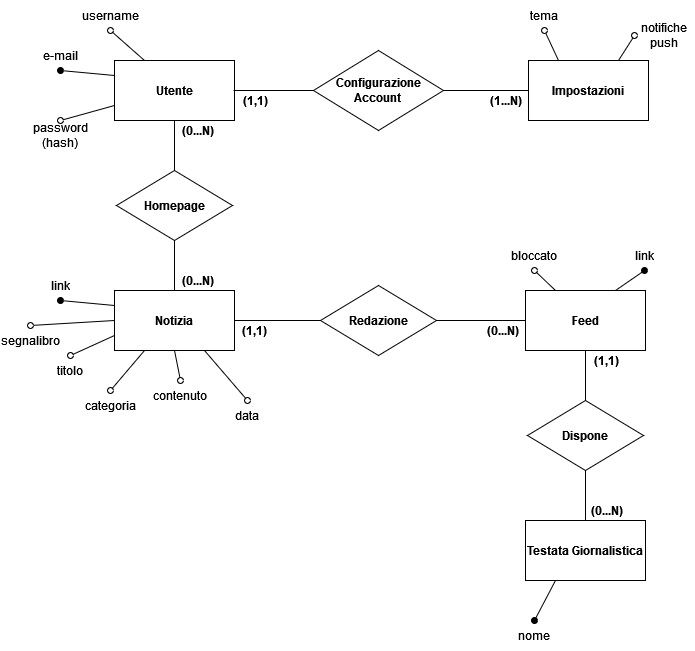

The diagram above was exported from draw.io. Its source (the exported page's mxGraphModel, read from the mxfile embedded in the PNG):
<mxGraphModel dx="1422" dy="752" grid="1" gridSize="10" guides="1" tooltips="1" connect="1" arrows="1" fold="1" page="1" pageScale="1" pageWidth="827" pageHeight="1169" math="0" shadow="0">
  <root>
    <mxCell id="0" />
    <mxCell id="1" parent="0" />
    <mxCell id="ZdJ-ufIQ8FY9CTL9gp_Y-1" value="&lt;b&gt;Utente&lt;/b&gt;" style="rounded=0;whiteSpace=wrap;html=1;" vertex="1" parent="1">
      <mxGeometry x="294" y="270" width="120" height="60" as="geometry" />
    </mxCell>
    <mxCell id="ZdJ-ufIQ8FY9CTL9gp_Y-3" value="" style="endArrow=oval;html=1;rounded=0;exitX=0;exitY=0.25;exitDx=0;exitDy=0;endFill=1;entryX=0.5;entryY=1;entryDx=0;entryDy=0;" edge="1" parent="1" source="ZdJ-ufIQ8FY9CTL9gp_Y-1" target="ZdJ-ufIQ8FY9CTL9gp_Y-10">
      <mxGeometry width="50" height="50" relative="1" as="geometry">
        <mxPoint x="390" y="330" as="sourcePoint" />
        <mxPoint x="250" y="280" as="targetPoint" />
      </mxGeometry>
    </mxCell>
    <mxCell id="ZdJ-ufIQ8FY9CTL9gp_Y-4" value="" style="endArrow=oval;html=1;rounded=0;exitX=0.25;exitY=0;exitDx=0;exitDy=0;endFill=0;entryX=0.5;entryY=1;entryDx=0;entryDy=0;" edge="1" parent="1" source="ZdJ-ufIQ8FY9CTL9gp_Y-1" target="ZdJ-ufIQ8FY9CTL9gp_Y-6">
      <mxGeometry width="50" height="50" relative="1" as="geometry">
        <mxPoint x="390" y="330" as="sourcePoint" />
        <mxPoint x="300" y="240" as="targetPoint" />
      </mxGeometry>
    </mxCell>
    <mxCell id="ZdJ-ufIQ8FY9CTL9gp_Y-5" value="" style="endArrow=oval;html=1;rounded=0;exitX=0;exitY=0.75;exitDx=0;exitDy=0;endFill=0;entryX=0.5;entryY=0;entryDx=0;entryDy=0;" edge="1" parent="1" source="ZdJ-ufIQ8FY9CTL9gp_Y-1" target="ZdJ-ufIQ8FY9CTL9gp_Y-7">
      <mxGeometry width="50" height="50" relative="1" as="geometry">
        <mxPoint x="334" y="280" as="sourcePoint" />
        <mxPoint x="260" y="330" as="targetPoint" />
      </mxGeometry>
    </mxCell>
    <mxCell id="ZdJ-ufIQ8FY9CTL9gp_Y-6" value="&lt;div&gt;username&lt;/div&gt;" style="text;html=1;strokeColor=none;fillColor=none;align=center;verticalAlign=middle;whiteSpace=wrap;rounded=0;" vertex="1" parent="1">
      <mxGeometry x="260" y="210" width="60" height="30" as="geometry" />
    </mxCell>
    <mxCell id="ZdJ-ufIQ8FY9CTL9gp_Y-7" value="password (hash)" style="text;html=1;strokeColor=none;fillColor=none;align=center;verticalAlign=middle;whiteSpace=wrap;rounded=0;" vertex="1" parent="1">
      <mxGeometry x="210" y="330" width="60" height="30" as="geometry" />
    </mxCell>
    <mxCell id="ZdJ-ufIQ8FY9CTL9gp_Y-10" value="e-mail" style="text;html=1;strokeColor=none;fillColor=none;align=center;verticalAlign=middle;whiteSpace=wrap;rounded=0;" vertex="1" parent="1">
      <mxGeometry x="210" y="250" width="60" height="30" as="geometry" />
    </mxCell>
    <mxCell id="ZdJ-ufIQ8FY9CTL9gp_Y-92" style="edgeStyle=orthogonalEdgeStyle;rounded=0;orthogonalLoop=1;jettySize=auto;html=1;exitX=0.5;exitY=1;exitDx=0;exitDy=0;entryX=0.5;entryY=0;entryDx=0;entryDy=0;endArrow=none;endFill=0;" edge="1" parent="1" source="ZdJ-ufIQ8FY9CTL9gp_Y-11" target="ZdJ-ufIQ8FY9CTL9gp_Y-91">
      <mxGeometry relative="1" as="geometry" />
    </mxCell>
    <mxCell id="ZdJ-ufIQ8FY9CTL9gp_Y-11" value="&lt;b&gt;Feed&lt;/b&gt;" style="rounded=0;whiteSpace=wrap;html=1;" vertex="1" parent="1">
      <mxGeometry x="705" y="500" width="120" height="60" as="geometry" />
    </mxCell>
    <mxCell id="ZdJ-ufIQ8FY9CTL9gp_Y-12" value="" style="endArrow=oval;html=1;rounded=0;exitX=0.75;exitY=0;exitDx=0;exitDy=0;endFill=1;entryX=0.5;entryY=1;entryDx=0;entryDy=0;" edge="1" parent="1" source="ZdJ-ufIQ8FY9CTL9gp_Y-11" target="ZdJ-ufIQ8FY9CTL9gp_Y-17">
      <mxGeometry width="50" height="50" relative="1" as="geometry">
        <mxPoint x="801" y="560" as="sourcePoint" />
        <mxPoint x="661" y="510" as="targetPoint" />
      </mxGeometry>
    </mxCell>
    <mxCell id="ZdJ-ufIQ8FY9CTL9gp_Y-17" value="link" style="text;html=1;strokeColor=none;fillColor=none;align=center;verticalAlign=middle;whiteSpace=wrap;rounded=0;" vertex="1" parent="1">
      <mxGeometry x="794" y="450" width="60" height="30" as="geometry" />
    </mxCell>
    <mxCell id="ZdJ-ufIQ8FY9CTL9gp_Y-20" style="edgeStyle=orthogonalEdgeStyle;rounded=0;orthogonalLoop=1;jettySize=auto;html=1;exitX=0.5;exitY=0;exitDx=0;exitDy=0;entryX=0.5;entryY=1;entryDx=0;entryDy=0;endArrow=none;endFill=0;" edge="1" parent="1" source="ZdJ-ufIQ8FY9CTL9gp_Y-18" target="ZdJ-ufIQ8FY9CTL9gp_Y-1">
      <mxGeometry relative="1" as="geometry" />
    </mxCell>
    <mxCell id="ZdJ-ufIQ8FY9CTL9gp_Y-59" style="edgeStyle=orthogonalEdgeStyle;rounded=0;orthogonalLoop=1;jettySize=auto;html=1;exitX=0.5;exitY=1;exitDx=0;exitDy=0;endArrow=none;endFill=0;entryX=0.5;entryY=0;entryDx=0;entryDy=0;" edge="1" parent="1" source="ZdJ-ufIQ8FY9CTL9gp_Y-18" target="ZdJ-ufIQ8FY9CTL9gp_Y-51">
      <mxGeometry relative="1" as="geometry" />
    </mxCell>
    <mxCell id="ZdJ-ufIQ8FY9CTL9gp_Y-18" value="&lt;b&gt;Homepage&lt;/b&gt;" style="rhombus;whiteSpace=wrap;html=1;" vertex="1" parent="1">
      <mxGeometry x="296" y="380" width="116" height="70" as="geometry" />
    </mxCell>
    <mxCell id="ZdJ-ufIQ8FY9CTL9gp_Y-21" value="&lt;b&gt;(0...N)&lt;/b&gt;" style="text;html=1;strokeColor=none;fillColor=none;align=center;verticalAlign=middle;whiteSpace=wrap;rounded=0;" vertex="1" parent="1">
      <mxGeometry x="355" y="330" width="45" height="20" as="geometry" />
    </mxCell>
    <mxCell id="ZdJ-ufIQ8FY9CTL9gp_Y-32" value="&lt;b&gt;Impostazioni&lt;/b&gt;" style="rounded=0;whiteSpace=wrap;html=1;" vertex="1" parent="1">
      <mxGeometry x="708" y="270" width="120" height="60" as="geometry" />
    </mxCell>
    <mxCell id="ZdJ-ufIQ8FY9CTL9gp_Y-34" value="" style="endArrow=oval;html=1;rounded=0;exitX=0.25;exitY=0;exitDx=0;exitDy=0;endFill=0;entryX=0.5;entryY=1;entryDx=0;entryDy=0;" edge="1" parent="1" source="ZdJ-ufIQ8FY9CTL9gp_Y-32" target="ZdJ-ufIQ8FY9CTL9gp_Y-36">
      <mxGeometry width="50" height="50" relative="1" as="geometry">
        <mxPoint x="804" y="330" as="sourcePoint" />
        <mxPoint x="714" y="240" as="targetPoint" />
      </mxGeometry>
    </mxCell>
    <mxCell id="ZdJ-ufIQ8FY9CTL9gp_Y-36" value="tema" style="text;html=1;strokeColor=none;fillColor=none;align=center;verticalAlign=middle;whiteSpace=wrap;rounded=0;" vertex="1" parent="1">
      <mxGeometry x="694" y="210" width="60" height="30" as="geometry" />
    </mxCell>
    <mxCell id="ZdJ-ufIQ8FY9CTL9gp_Y-40" value="&lt;b&gt;(1...N)&lt;/b&gt;" style="text;html=1;strokeColor=none;fillColor=none;align=center;verticalAlign=middle;whiteSpace=wrap;rounded=0;" vertex="1" parent="1">
      <mxGeometry x="663" y="300" width="45" height="20" as="geometry" />
    </mxCell>
    <mxCell id="ZdJ-ufIQ8FY9CTL9gp_Y-44" value="" style="endArrow=oval;html=1;rounded=0;exitX=0.75;exitY=0;exitDx=0;exitDy=0;endFill=0;entryX=0;entryY=0.5;entryDx=0;entryDy=0;" edge="1" parent="1" target="ZdJ-ufIQ8FY9CTL9gp_Y-45" source="ZdJ-ufIQ8FY9CTL9gp_Y-32">
      <mxGeometry width="50" height="50" relative="1" as="geometry">
        <mxPoint x="800" y="265" as="sourcePoint" />
        <mxPoint x="776" y="235" as="targetPoint" />
      </mxGeometry>
    </mxCell>
    <mxCell id="ZdJ-ufIQ8FY9CTL9gp_Y-45" value="notifiche push" style="text;html=1;strokeColor=none;fillColor=none;align=center;verticalAlign=middle;whiteSpace=wrap;rounded=0;" vertex="1" parent="1">
      <mxGeometry x="814" y="230" width="60" height="30" as="geometry" />
    </mxCell>
    <mxCell id="ZdJ-ufIQ8FY9CTL9gp_Y-48" value="&lt;b&gt;(1,1)&lt;/b&gt;" style="text;html=1;strokeColor=none;fillColor=none;align=center;verticalAlign=middle;whiteSpace=wrap;rounded=0;" vertex="1" parent="1">
      <mxGeometry x="413" y="300" width="45" height="20" as="geometry" />
    </mxCell>
    <mxCell id="ZdJ-ufIQ8FY9CTL9gp_Y-49" value="" style="endArrow=oval;html=1;rounded=0;exitX=0.25;exitY=0;exitDx=0;exitDy=0;endFill=0;entryX=0.5;entryY=1;entryDx=0;entryDy=0;" edge="1" parent="1" target="ZdJ-ufIQ8FY9CTL9gp_Y-50" source="ZdJ-ufIQ8FY9CTL9gp_Y-11">
      <mxGeometry width="50" height="50" relative="1" as="geometry">
        <mxPoint x="758" y="410" as="sourcePoint" />
        <mxPoint x="734" y="380" as="targetPoint" />
      </mxGeometry>
    </mxCell>
    <mxCell id="ZdJ-ufIQ8FY9CTL9gp_Y-50" value="bloccato" style="text;html=1;strokeColor=none;fillColor=none;align=center;verticalAlign=middle;whiteSpace=wrap;rounded=0;" vertex="1" parent="1">
      <mxGeometry x="684" y="450" width="60" height="30" as="geometry" />
    </mxCell>
    <mxCell id="ZdJ-ufIQ8FY9CTL9gp_Y-51" value="&lt;b&gt;Notizia&lt;/b&gt;" style="rounded=0;whiteSpace=wrap;html=1;" vertex="1" parent="1">
      <mxGeometry x="294" y="500" width="120" height="60" as="geometry" />
    </mxCell>
    <mxCell id="ZdJ-ufIQ8FY9CTL9gp_Y-52" value="" style="endArrow=oval;html=1;rounded=0;exitX=0;exitY=0.25;exitDx=0;exitDy=0;endFill=1;entryX=0.5;entryY=1;entryDx=0;entryDy=0;" edge="1" parent="1" source="ZdJ-ufIQ8FY9CTL9gp_Y-51" target="ZdJ-ufIQ8FY9CTL9gp_Y-55">
      <mxGeometry width="50" height="50" relative="1" as="geometry">
        <mxPoint x="390" y="560" as="sourcePoint" />
        <mxPoint x="250" y="510" as="targetPoint" />
      </mxGeometry>
    </mxCell>
    <mxCell id="ZdJ-ufIQ8FY9CTL9gp_Y-53" value="" style="endArrow=oval;html=1;rounded=0;exitX=0;exitY=0.75;exitDx=0;exitDy=0;endFill=0;entryX=0.5;entryY=0;entryDx=0;entryDy=0;" edge="1" parent="1" source="ZdJ-ufIQ8FY9CTL9gp_Y-51" target="ZdJ-ufIQ8FY9CTL9gp_Y-54">
      <mxGeometry width="50" height="50" relative="1" as="geometry">
        <mxPoint x="334" y="510" as="sourcePoint" />
        <mxPoint x="260" y="560" as="targetPoint" />
      </mxGeometry>
    </mxCell>
    <mxCell id="ZdJ-ufIQ8FY9CTL9gp_Y-54" value="titolo" style="text;html=1;strokeColor=none;fillColor=none;align=center;verticalAlign=middle;whiteSpace=wrap;rounded=0;" vertex="1" parent="1">
      <mxGeometry x="220" y="565" width="60" height="30" as="geometry" />
    </mxCell>
    <mxCell id="ZdJ-ufIQ8FY9CTL9gp_Y-55" value="link" style="text;html=1;strokeColor=none;fillColor=none;align=center;verticalAlign=middle;whiteSpace=wrap;rounded=0;" vertex="1" parent="1">
      <mxGeometry x="210" y="480" width="60" height="30" as="geometry" />
    </mxCell>
    <mxCell id="ZdJ-ufIQ8FY9CTL9gp_Y-56" value="&lt;b&gt;(0...N)&lt;/b&gt;" style="text;html=1;strokeColor=none;fillColor=none;align=center;verticalAlign=middle;whiteSpace=wrap;rounded=0;" vertex="1" parent="1">
      <mxGeometry x="355" y="480" width="45" height="20" as="geometry" />
    </mxCell>
    <mxCell id="ZdJ-ufIQ8FY9CTL9gp_Y-65" style="edgeStyle=orthogonalEdgeStyle;rounded=0;orthogonalLoop=1;jettySize=auto;html=1;exitX=1;exitY=0.5;exitDx=0;exitDy=0;entryX=0;entryY=0.5;entryDx=0;entryDy=0;endArrow=none;endFill=0;" edge="1" parent="1" source="ZdJ-ufIQ8FY9CTL9gp_Y-63" target="ZdJ-ufIQ8FY9CTL9gp_Y-11">
      <mxGeometry relative="1" as="geometry">
        <mxPoint x="630" y="530" as="sourcePoint" />
      </mxGeometry>
    </mxCell>
    <mxCell id="ZdJ-ufIQ8FY9CTL9gp_Y-66" style="edgeStyle=orthogonalEdgeStyle;rounded=0;orthogonalLoop=1;jettySize=auto;html=1;exitX=0;exitY=0.5;exitDx=0;exitDy=0;entryX=1;entryY=0.5;entryDx=0;entryDy=0;endArrow=none;endFill=0;" edge="1" parent="1" source="ZdJ-ufIQ8FY9CTL9gp_Y-63" target="ZdJ-ufIQ8FY9CTL9gp_Y-51">
      <mxGeometry relative="1" as="geometry" />
    </mxCell>
    <mxCell id="ZdJ-ufIQ8FY9CTL9gp_Y-63" value="&lt;b&gt;Redazione&lt;/b&gt;" style="rhombus;whiteSpace=wrap;html=1;" vertex="1" parent="1">
      <mxGeometry x="500" y="495" width="116" height="70" as="geometry" />
    </mxCell>
    <mxCell id="ZdJ-ufIQ8FY9CTL9gp_Y-67" value="&lt;b&gt;(1,1)&lt;/b&gt;" style="text;html=1;strokeColor=none;fillColor=none;align=center;verticalAlign=middle;whiteSpace=wrap;rounded=0;" vertex="1" parent="1">
      <mxGeometry x="412" y="530" width="45" height="20" as="geometry" />
    </mxCell>
    <mxCell id="ZdJ-ufIQ8FY9CTL9gp_Y-69" value="" style="endArrow=oval;html=1;rounded=0;exitX=0.25;exitY=1;exitDx=0;exitDy=0;endFill=0;entryX=0.5;entryY=0;entryDx=0;entryDy=0;" edge="1" parent="1" target="ZdJ-ufIQ8FY9CTL9gp_Y-70" source="ZdJ-ufIQ8FY9CTL9gp_Y-51">
      <mxGeometry width="50" height="50" relative="1" as="geometry">
        <mxPoint x="304" y="555" as="sourcePoint" />
        <mxPoint x="270" y="570" as="targetPoint" />
      </mxGeometry>
    </mxCell>
    <mxCell id="ZdJ-ufIQ8FY9CTL9gp_Y-70" value="categoria" style="text;html=1;strokeColor=none;fillColor=none;align=center;verticalAlign=middle;whiteSpace=wrap;rounded=0;" vertex="1" parent="1">
      <mxGeometry x="260" y="600" width="60" height="30" as="geometry" />
    </mxCell>
    <mxCell id="ZdJ-ufIQ8FY9CTL9gp_Y-71" value="" style="endArrow=oval;html=1;rounded=0;exitX=0.5;exitY=1;exitDx=0;exitDy=0;endFill=0;entryX=0.5;entryY=0;entryDx=0;entryDy=0;" edge="1" parent="1" target="ZdJ-ufIQ8FY9CTL9gp_Y-72" source="ZdJ-ufIQ8FY9CTL9gp_Y-51">
      <mxGeometry width="50" height="50" relative="1" as="geometry">
        <mxPoint x="314" y="565" as="sourcePoint" />
        <mxPoint x="280" y="580" as="targetPoint" />
      </mxGeometry>
    </mxCell>
    <mxCell id="ZdJ-ufIQ8FY9CTL9gp_Y-72" value="contenuto" style="text;html=1;strokeColor=none;fillColor=none;align=center;verticalAlign=middle;whiteSpace=wrap;rounded=0;" vertex="1" parent="1">
      <mxGeometry x="330" y="590" width="60" height="30" as="geometry" />
    </mxCell>
    <mxCell id="ZdJ-ufIQ8FY9CTL9gp_Y-74" value="&lt;b&gt;(0...N)&lt;/b&gt;" style="text;html=1;strokeColor=none;fillColor=none;align=center;verticalAlign=middle;whiteSpace=wrap;rounded=0;" vertex="1" parent="1">
      <mxGeometry x="660" y="530" width="45" height="20" as="geometry" />
    </mxCell>
    <mxCell id="ZdJ-ufIQ8FY9CTL9gp_Y-77" value="" style="endArrow=oval;html=1;rounded=0;exitX=0.75;exitY=1;exitDx=0;exitDy=0;endFill=0;entryX=0.5;entryY=0;entryDx=0;entryDy=0;" edge="1" parent="1" target="ZdJ-ufIQ8FY9CTL9gp_Y-78" source="ZdJ-ufIQ8FY9CTL9gp_Y-51">
      <mxGeometry width="50" height="50" relative="1" as="geometry">
        <mxPoint x="364" y="570" as="sourcePoint" />
        <mxPoint x="290" y="590" as="targetPoint" />
      </mxGeometry>
    </mxCell>
    <mxCell id="ZdJ-ufIQ8FY9CTL9gp_Y-78" value="data" style="text;html=1;strokeColor=none;fillColor=none;align=center;verticalAlign=middle;whiteSpace=wrap;rounded=0;" vertex="1" parent="1">
      <mxGeometry x="397" y="610" width="60" height="30" as="geometry" />
    </mxCell>
    <mxCell id="ZdJ-ufIQ8FY9CTL9gp_Y-83" value="&lt;b&gt;Testata Giornalistica&lt;br&gt;&lt;/b&gt;" style="rounded=0;whiteSpace=wrap;html=1;" vertex="1" parent="1">
      <mxGeometry x="705" y="730" width="120" height="60" as="geometry" />
    </mxCell>
    <mxCell id="ZdJ-ufIQ8FY9CTL9gp_Y-85" value="" style="endArrow=oval;html=1;rounded=0;exitX=0.25;exitY=1;exitDx=0;exitDy=0;endFill=1;entryX=0.5;entryY=0;entryDx=0;entryDy=0;" edge="1" parent="1" source="ZdJ-ufIQ8FY9CTL9gp_Y-83" target="ZdJ-ufIQ8FY9CTL9gp_Y-86">
      <mxGeometry width="50" height="50" relative="1" as="geometry">
        <mxPoint x="745" y="740" as="sourcePoint" />
        <mxPoint x="671" y="790" as="targetPoint" />
      </mxGeometry>
    </mxCell>
    <mxCell id="ZdJ-ufIQ8FY9CTL9gp_Y-86" value="nome" style="text;html=1;strokeColor=none;fillColor=none;align=center;verticalAlign=middle;whiteSpace=wrap;rounded=0;" vertex="1" parent="1">
      <mxGeometry x="684" y="830" width="60" height="30" as="geometry" />
    </mxCell>
    <mxCell id="ZdJ-ufIQ8FY9CTL9gp_Y-90" value="&lt;b&gt;(0...N)&lt;/b&gt;" style="text;html=1;strokeColor=none;fillColor=none;align=center;verticalAlign=middle;whiteSpace=wrap;rounded=0;" vertex="1" parent="1">
      <mxGeometry x="764" y="710" width="45" height="20" as="geometry" />
    </mxCell>
    <mxCell id="ZdJ-ufIQ8FY9CTL9gp_Y-93" style="edgeStyle=orthogonalEdgeStyle;rounded=0;orthogonalLoop=1;jettySize=auto;html=1;exitX=0.5;exitY=1;exitDx=0;exitDy=0;entryX=0.5;entryY=0;entryDx=0;entryDy=0;endArrow=none;endFill=0;" edge="1" parent="1" source="ZdJ-ufIQ8FY9CTL9gp_Y-91" target="ZdJ-ufIQ8FY9CTL9gp_Y-83">
      <mxGeometry relative="1" as="geometry" />
    </mxCell>
    <mxCell id="ZdJ-ufIQ8FY9CTL9gp_Y-91" value="&lt;b&gt;Dispone&lt;/b&gt;" style="rhombus;whiteSpace=wrap;html=1;" vertex="1" parent="1">
      <mxGeometry x="707" y="610" width="116" height="70" as="geometry" />
    </mxCell>
    <mxCell id="ZdJ-ufIQ8FY9CTL9gp_Y-94" value="&lt;b&gt;(1,1)&lt;/b&gt;" style="text;html=1;strokeColor=none;fillColor=none;align=center;verticalAlign=middle;whiteSpace=wrap;rounded=0;" vertex="1" parent="1">
      <mxGeometry x="764" y="560" width="45" height="20" as="geometry" />
    </mxCell>
    <mxCell id="ZdJ-ufIQ8FY9CTL9gp_Y-96" value="" style="endArrow=oval;html=1;rounded=0;exitX=0;exitY=0.5;exitDx=0;exitDy=0;endFill=0;entryX=0.5;entryY=0;entryDx=0;entryDy=0;" edge="1" parent="1" target="ZdJ-ufIQ8FY9CTL9gp_Y-97" source="ZdJ-ufIQ8FY9CTL9gp_Y-51">
      <mxGeometry width="50" height="50" relative="1" as="geometry">
        <mxPoint x="296" y="535" as="sourcePoint" />
        <mxPoint x="202" y="565" as="targetPoint" />
      </mxGeometry>
    </mxCell>
    <mxCell id="ZdJ-ufIQ8FY9CTL9gp_Y-97" value="segnalibro" style="text;html=1;strokeColor=none;fillColor=none;align=center;verticalAlign=middle;whiteSpace=wrap;rounded=0;" vertex="1" parent="1">
      <mxGeometry x="180" y="535" width="60" height="30" as="geometry" />
    </mxCell>
    <mxCell id="ZdJ-ufIQ8FY9CTL9gp_Y-100" value="&lt;div&gt;&lt;b&gt;Configurazione&lt;/b&gt;&lt;/div&gt;&lt;div&gt;&lt;b&gt;Account&lt;br&gt;&lt;/b&gt;&lt;/div&gt;" style="rhombus;whiteSpace=wrap;html=1;" vertex="1" parent="1">
      <mxGeometry x="493" y="260" width="130" height="80" as="geometry" />
    </mxCell>
    <mxCell id="ZdJ-ufIQ8FY9CTL9gp_Y-104" style="edgeStyle=orthogonalEdgeStyle;rounded=0;orthogonalLoop=1;jettySize=auto;html=1;exitX=1;exitY=0.5;exitDx=0;exitDy=0;entryX=0;entryY=0.5;entryDx=0;entryDy=0;endArrow=none;endFill=0;" edge="1" parent="1" source="ZdJ-ufIQ8FY9CTL9gp_Y-100" target="ZdJ-ufIQ8FY9CTL9gp_Y-32">
      <mxGeometry relative="1" as="geometry">
        <mxPoint x="626" y="540" as="sourcePoint" />
        <mxPoint x="715" y="540" as="targetPoint" />
      </mxGeometry>
    </mxCell>
    <mxCell id="ZdJ-ufIQ8FY9CTL9gp_Y-105" style="edgeStyle=orthogonalEdgeStyle;rounded=0;orthogonalLoop=1;jettySize=auto;html=1;exitX=0;exitY=0;exitDx=0;exitDy=0;entryX=0;entryY=0.5;entryDx=0;entryDy=0;endArrow=none;endFill=0;" edge="1" parent="1" source="ZdJ-ufIQ8FY9CTL9gp_Y-48" target="ZdJ-ufIQ8FY9CTL9gp_Y-100">
      <mxGeometry relative="1" as="geometry">
        <mxPoint x="636" y="550" as="sourcePoint" />
        <mxPoint x="725" y="550" as="targetPoint" />
        <Array as="points">
          <mxPoint x="440" y="300" />
          <mxPoint x="440" y="300" />
        </Array>
      </mxGeometry>
    </mxCell>
  </root>
</mxGraphModel>